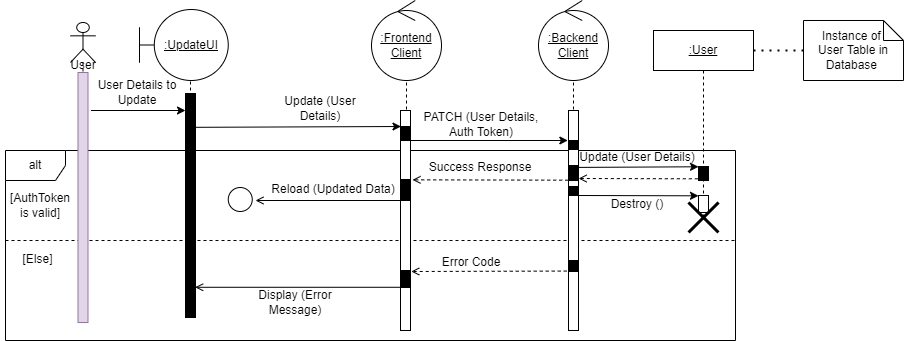

The diagram above was exported from draw.io. Its source (the exported page's mxGraphModel, read from the mxfile embedded in the PNG):
<mxGraphModel dx="1102" dy="865" grid="1" gridSize="10" guides="1" tooltips="1" connect="1" arrows="1" fold="1" page="1" pageScale="1" pageWidth="850" pageHeight="1100" math="0" shadow="0">
  <root>
    <mxCell id="0" />
    <mxCell id="1" parent="0" />
    <mxCell id="_CUxs6TRnCV8gBITWxEh-52" value="" style="shape=umlLifeline;participant=umlControl;perimeter=lifelinePerimeter;whiteSpace=wrap;html=1;container=1;collapsible=0;recursiveResize=0;verticalAlign=top;spacingTop=36;outlineConnect=0;fillColor=#FFFFFF;" parent="1" vertex="1">
      <mxGeometry x="578" y="80" width="60" height="300" as="geometry" />
    </mxCell>
    <mxCell id="_CUxs6TRnCV8gBITWxEh-53" value=":Backend&lt;br&gt;Client" style="ellipse;shape=umlControl;whiteSpace=wrap;html=1;fillColor=#FFFFFF;fontStyle=4" parent="_CUxs6TRnCV8gBITWxEh-52" vertex="1">
      <mxGeometry x="-5" y="-30" width="70" height="80" as="geometry" />
    </mxCell>
    <mxCell id="_CUxs6TRnCV8gBITWxEh-50" value="" style="shape=umlLifeline;participant=umlControl;perimeter=lifelinePerimeter;whiteSpace=wrap;html=1;container=1;collapsible=0;recursiveResize=0;verticalAlign=top;spacingTop=36;outlineConnect=0;fillColor=#FFFFFF;" parent="1" vertex="1">
      <mxGeometry x="411" y="80" width="60" height="300" as="geometry" />
    </mxCell>
    <mxCell id="_CUxs6TRnCV8gBITWxEh-49" value=":Frontend&lt;br&gt;Client" style="ellipse;shape=umlControl;whiteSpace=wrap;html=1;fillColor=#FFFFFF;fontStyle=4" parent="_CUxs6TRnCV8gBITWxEh-50" vertex="1">
      <mxGeometry x="-5" y="-30" width="70" height="80" as="geometry" />
    </mxCell>
    <mxCell id="_CUxs6TRnCV8gBITWxEh-4" value="" style="endArrow=classic;html=1;rounded=0;exitX=1.3;exitY=0.152;exitDx=0;exitDy=0;exitPerimeter=0;" parent="1" source="_CUxs6TRnCV8gBITWxEh-19" edge="1">
      <mxGeometry width="50" height="50" relative="1" as="geometry">
        <mxPoint x="130" y="170" as="sourcePoint" />
        <mxPoint x="220.00000000000006" y="159.9999999999999" as="targetPoint" />
      </mxGeometry>
    </mxCell>
    <mxCell id="KhDxWJ5JsTdzf5pxd7cd-9" value="alt" style="shape=umlFrame;whiteSpace=wrap;html=1;" parent="1" vertex="1">
      <mxGeometry x="40" y="200" width="730" height="190" as="geometry" />
    </mxCell>
    <mxCell id="KhDxWJ5JsTdzf5pxd7cd-17" value="" style="endArrow=open;html=1;rounded=0;endFill=0;entryX=1.2;entryY=0.663;entryDx=0;entryDy=0;entryPerimeter=0;dashed=1;exitX=-0.178;exitY=0.96;exitDx=0;exitDy=0;exitPerimeter=0;" parent="1" source="_CUxs6TRnCV8gBITWxEh-12" edge="1">
      <mxGeometry width="50" height="50" relative="1" as="geometry">
        <mxPoint x="658.25" y="320.9999999999998" as="sourcePoint" />
        <mxPoint x="445.75" y="320.9999999999998" as="targetPoint" />
      </mxGeometry>
    </mxCell>
    <mxCell id="KhDxWJ5JsTdzf5pxd7cd-10" value="" style="endArrow=open;html=1;rounded=0;endFill=0;" parent="1" edge="1">
      <mxGeometry width="50" height="50" relative="1" as="geometry">
        <mxPoint x="440" y="250" as="sourcePoint" />
        <mxPoint x="290" y="250" as="targetPoint" />
      </mxGeometry>
    </mxCell>
    <mxCell id="KhDxWJ5JsTdzf5pxd7cd-7" value="" style="endArrow=open;html=1;rounded=0;endFill=0;entryX=1.2;entryY=0.663;entryDx=0;entryDy=0;entryPerimeter=0;dashed=1;exitX=-0.028;exitY=0.979;exitDx=0;exitDy=0;exitPerimeter=0;" parent="1" source="_CUxs6TRnCV8gBITWxEh-32" edge="1">
      <mxGeometry width="50" height="50" relative="1" as="geometry">
        <mxPoint x="659.5" y="229.3399999999998" as="sourcePoint" />
        <mxPoint x="447" y="229.3399999999998" as="targetPoint" />
      </mxGeometry>
    </mxCell>
    <mxCell id="KhDxWJ5JsTdzf5pxd7cd-5" value="" style="endArrow=classic;html=1;rounded=0;endFill=1;entryX=-0.067;entryY=0;entryDx=0;entryDy=0;entryPerimeter=0;" parent="1" target="_CUxs6TRnCV8gBITWxEh-31" edge="1">
      <mxGeometry width="50" height="50" relative="1" as="geometry">
        <mxPoint x="439.99666666666656" y="190" as="sourcePoint" />
        <mxPoint x="655" y="190" as="targetPoint" />
      </mxGeometry>
    </mxCell>
    <mxCell id="0Rs5ef374-KKTqK2Qocw-11" value="" style="endArrow=classic;html=1;rounded=0;exitX=0.956;exitY=0.156;exitDx=0;exitDy=0;exitPerimeter=0;" parent="1" edge="1">
      <mxGeometry width="50" height="50" relative="1" as="geometry">
        <mxPoint x="229.55999999999995" y="176.82399999999996" as="sourcePoint" />
        <mxPoint x="435.5" y="175.9999999999999" as="targetPoint" />
      </mxGeometry>
    </mxCell>
    <mxCell id="KhDxWJ5JsTdzf5pxd7cd-1" value="Update (User Details)" style="text;html=1;strokeColor=none;fillColor=none;align=center;verticalAlign=middle;whiteSpace=wrap;rounded=0;" parent="1" vertex="1">
      <mxGeometry x="310" y="143" width="90" height="30" as="geometry" />
    </mxCell>
    <mxCell id="KhDxWJ5JsTdzf5pxd7cd-4" value="PATCH (User Details, Auth Token)" style="text;html=1;strokeColor=none;fillColor=none;align=center;verticalAlign=middle;whiteSpace=wrap;rounded=0;" parent="1" vertex="1">
      <mxGeometry x="446" y="159" width="140" height="30" as="geometry" />
    </mxCell>
    <mxCell id="KhDxWJ5JsTdzf5pxd7cd-8" value="Success Response" style="text;html=1;strokeColor=none;fillColor=none;align=center;verticalAlign=middle;whiteSpace=wrap;rounded=0;" parent="1" vertex="1">
      <mxGeometry x="455" y="202" width="120" height="30" as="geometry" />
    </mxCell>
    <mxCell id="KhDxWJ5JsTdzf5pxd7cd-11" value="Reload (Updated Data)" style="text;html=1;strokeColor=none;fillColor=none;align=center;verticalAlign=middle;whiteSpace=wrap;rounded=0;" parent="1" vertex="1">
      <mxGeometry x="303" y="224" width="130" height="30" as="geometry" />
    </mxCell>
    <mxCell id="KhDxWJ5JsTdzf5pxd7cd-14" value="" style="line;strokeWidth=1;fillColor=none;align=left;verticalAlign=middle;spacingTop=-1;spacingLeft=3;spacingRight=3;rotatable=0;labelPosition=right;points=[];portConstraint=eastwest;dashed=1;" parent="1" vertex="1">
      <mxGeometry x="40" y="286" width="730" height="8" as="geometry" />
    </mxCell>
    <mxCell id="KhDxWJ5JsTdzf5pxd7cd-15" value="[AuthToken is valid]" style="text;html=1;strokeColor=none;fillColor=none;align=center;verticalAlign=middle;whiteSpace=wrap;rounded=0;" parent="1" vertex="1">
      <mxGeometry x="40" y="240" width="70" height="30" as="geometry" />
    </mxCell>
    <mxCell id="KhDxWJ5JsTdzf5pxd7cd-16" value="[Else]" style="text;html=1;strokeColor=none;fillColor=none;align=center;verticalAlign=middle;whiteSpace=wrap;rounded=0;" parent="1" vertex="1">
      <mxGeometry x="35" y="294" width="75" height="30" as="geometry" />
    </mxCell>
    <mxCell id="KhDxWJ5JsTdzf5pxd7cd-18" value="Error Code" style="text;html=1;strokeColor=none;fillColor=none;align=center;verticalAlign=middle;whiteSpace=wrap;rounded=0;" parent="1" vertex="1">
      <mxGeometry x="446" y="297" width="120" height="30" as="geometry" />
    </mxCell>
    <mxCell id="KhDxWJ5JsTdzf5pxd7cd-19" value="" style="endArrow=open;html=1;rounded=0;endFill=0;entryX=0.964;entryY=0.945;entryDx=0;entryDy=0;entryPerimeter=0;" parent="1" edge="1">
      <mxGeometry width="50" height="50" relative="1" as="geometry">
        <mxPoint x="435" y="336.78" as="sourcePoint" />
        <mxPoint x="229.63999999999987" y="336.78" as="targetPoint" />
      </mxGeometry>
    </mxCell>
    <mxCell id="KhDxWJ5JsTdzf5pxd7cd-20" value="Display (Error Message)" style="text;html=1;strokeColor=none;fillColor=none;align=center;verticalAlign=middle;whiteSpace=wrap;rounded=0;" parent="1" vertex="1">
      <mxGeometry x="270" y="337" width="120" height="30" as="geometry" />
    </mxCell>
    <mxCell id="_CUxs6TRnCV8gBITWxEh-3" value="User Details to Update" style="text;html=1;strokeColor=none;fillColor=none;align=center;verticalAlign=middle;whiteSpace=wrap;rounded=0;" parent="1" vertex="1">
      <mxGeometry x="127.00000000000001" y="127" width="90" height="30" as="geometry" />
    </mxCell>
    <mxCell id="_CUxs6TRnCV8gBITWxEh-7" value=":" style="shape=umlLifeline;participant=umlBoundary;perimeter=lifelinePerimeter;whiteSpace=wrap;html=1;container=1;collapsible=0;recursiveResize=0;verticalAlign=top;spacingTop=36;outlineConnect=0;" parent="1" vertex="1">
      <mxGeometry x="200" y="67" width="50" height="300" as="geometry" />
    </mxCell>
    <mxCell id="0Rs5ef374-KKTqK2Qocw-8" value="" style="html=1;points=[];perimeter=orthogonalPerimeter;" parent="_CUxs6TRnCV8gBITWxEh-7" vertex="1">
      <mxGeometry x="20" y="76" width="10" height="204" as="geometry" />
    </mxCell>
    <mxCell id="_CUxs6TRnCV8gBITWxEh-9" value="" style="html=1;points=[];perimeter=orthogonalPerimeter;fillColor=#000000;" parent="_CUxs6TRnCV8gBITWxEh-7" vertex="1">
      <mxGeometry x="20" y="93" width="10" height="17" as="geometry" />
    </mxCell>
    <mxCell id="_CUxs6TRnCV8gBITWxEh-14" value="" style="html=1;points=[];perimeter=orthogonalPerimeter;fillColor=#000000;" parent="_CUxs6TRnCV8gBITWxEh-7" vertex="1">
      <mxGeometry x="20" y="77" width="10" height="223" as="geometry" />
    </mxCell>
    <mxCell id="_CUxs6TRnCV8gBITWxEh-8" value=":UpdateUI" style="shape=umlBoundary;whiteSpace=wrap;html=1;fontStyle=4" parent="1" vertex="1">
      <mxGeometry x="174" y="59" width="88.75" height="71" as="geometry" />
    </mxCell>
    <mxCell id="_CUxs6TRnCV8gBITWxEh-18" value="" style="shape=umlLifeline;participant=umlActor;perimeter=lifelinePerimeter;whiteSpace=wrap;html=1;container=1;collapsible=0;recursiveResize=0;verticalAlign=top;spacingTop=36;outlineConnect=0;fillColor=#FFFFFF;" parent="1" vertex="1">
      <mxGeometry x="105" y="72" width="25" height="300" as="geometry" />
    </mxCell>
    <mxCell id="_CUxs6TRnCV8gBITWxEh-19" value="" style="html=1;points=[];perimeter=orthogonalPerimeter;fillColor=#e1d5e7;strokeColor=#9673a6;" parent="_CUxs6TRnCV8gBITWxEh-18" vertex="1">
      <mxGeometry x="7.5" y="50" width="10" height="250" as="geometry" />
    </mxCell>
    <mxCell id="_CUxs6TRnCV8gBITWxEh-20" value="User" style="text;html=1;strokeColor=none;fillColor=none;align=center;verticalAlign=middle;whiteSpace=wrap;rounded=0;" parent="_CUxs6TRnCV8gBITWxEh-18" vertex="1">
      <mxGeometry x="-2.5" y="28" width="30" height="30" as="geometry" />
    </mxCell>
    <mxCell id="_CUxs6TRnCV8gBITWxEh-24" value="&lt;span&gt;:User&lt;/span&gt;" style="shape=umlLifeline;perimeter=lifelinePerimeter;whiteSpace=wrap;html=1;container=1;collapsible=0;recursiveResize=0;outlineConnect=0;fontStyle=4" parent="1" vertex="1">
      <mxGeometry x="688" y="80" width="100" height="190" as="geometry" />
    </mxCell>
    <mxCell id="_CUxs6TRnCV8gBITWxEh-30" value="" style="html=1;points=[];perimeter=orthogonalPerimeter;fillColor=#FFFFFF;" parent="_CUxs6TRnCV8gBITWxEh-24" vertex="1">
      <mxGeometry x="45" y="165" width="10" height="17" as="geometry" />
    </mxCell>
    <mxCell id="_CUxs6TRnCV8gBITWxEh-37" value="" style="endArrow=none;html=1;rounded=0;endFill=0;exitX=1.014;exitY=0.127;exitDx=0;exitDy=0;exitPerimeter=0;entryX=0.004;entryY=0.085;entryDx=0;entryDy=0;entryPerimeter=0;startArrow=open;startFill=0;dashed=1;" parent="_CUxs6TRnCV8gBITWxEh-24" edge="1">
      <mxGeometry width="50" height="50" relative="1" as="geometry">
        <mxPoint x="-74.89999999999986" y="148.00300000000004" as="sourcePoint" />
        <mxPoint x="45" y="148.305" as="targetPoint" />
      </mxGeometry>
    </mxCell>
    <mxCell id="_CUxs6TRnCV8gBITWxEh-38" value="" style="html=1;points=[];perimeter=orthogonalPerimeter;fillColor=#000000;" parent="_CUxs6TRnCV8gBITWxEh-24" vertex="1">
      <mxGeometry x="45" y="136" width="10" height="14" as="geometry" />
    </mxCell>
    <mxCell id="_CUxs6TRnCV8gBITWxEh-47" value="" style="endArrow=classic;html=1;rounded=0;endFill=1;exitX=1.014;exitY=0.127;exitDx=0;exitDy=0;exitPerimeter=0;entryX=0.004;entryY=0.085;entryDx=0;entryDy=0;entryPerimeter=0;startArrow=none;startFill=0;" parent="_CUxs6TRnCV8gBITWxEh-24" edge="1">
      <mxGeometry width="50" height="50" relative="1" as="geometry">
        <mxPoint x="-74.89999999999986" y="165.00300000000004" as="sourcePoint" />
        <mxPoint x="45" y="165.30500000000006" as="targetPoint" />
      </mxGeometry>
    </mxCell>
    <mxCell id="_CUxs6TRnCV8gBITWxEh-29" value="" style="shape=umlDestroy;whiteSpace=wrap;html=1;strokeWidth=3;fillColor=#FFFFFF;" parent="1" vertex="1">
      <mxGeometry x="723" y="252" width="30" height="30" as="geometry" />
    </mxCell>
    <mxCell id="_CUxs6TRnCV8gBITWxEh-33" value="" style="endArrow=classic;html=1;rounded=0;endFill=1;exitX=1.014;exitY=0.127;exitDx=0;exitDy=0;exitPerimeter=0;entryX=0.004;entryY=0.085;entryDx=0;entryDy=0;entryPerimeter=0;" parent="1" source="_CUxs6TRnCV8gBITWxEh-32" edge="1">
      <mxGeometry width="50" height="50" relative="1" as="geometry">
        <mxPoint x="517.9966666666664" y="210" as="sourcePoint" />
        <mxPoint x="733.0399999999997" y="216.27500000000003" as="targetPoint" />
      </mxGeometry>
    </mxCell>
    <mxCell id="_CUxs6TRnCV8gBITWxEh-34" value="Update (User Details)" style="text;html=1;strokeColor=none;fillColor=none;align=center;verticalAlign=middle;whiteSpace=wrap;rounded=0;" parent="1" vertex="1">
      <mxGeometry x="612" y="197" width="120" height="20" as="geometry" />
    </mxCell>
    <mxCell id="_CUxs6TRnCV8gBITWxEh-41" value="Instance of &lt;br&gt;User Table in Database&amp;nbsp;" style="shape=note;size=20;whiteSpace=wrap;html=1;fillColor=#FFFFFF;padding=3;" parent="1" vertex="1">
      <mxGeometry x="838" y="70" width="100" height="60" as="geometry" />
    </mxCell>
    <mxCell id="_CUxs6TRnCV8gBITWxEh-42" value="" style="endArrow=none;dashed=1;html=1;dashPattern=1 3;strokeWidth=2;rounded=0;exitX=0;exitY=0.5;exitDx=0;exitDy=0;exitPerimeter=0;" parent="1" source="_CUxs6TRnCV8gBITWxEh-41" edge="1">
      <mxGeometry width="50" height="50" relative="1" as="geometry">
        <mxPoint x="936" y="270" as="sourcePoint" />
        <mxPoint x="786" y="100" as="targetPoint" />
      </mxGeometry>
    </mxCell>
    <mxCell id="_CUxs6TRnCV8gBITWxEh-48" value="Destroy ()" style="text;html=1;strokeColor=none;fillColor=none;align=center;verticalAlign=middle;whiteSpace=wrap;rounded=0;" parent="1" vertex="1">
      <mxGeometry x="612" y="244" width="120" height="20" as="geometry" />
    </mxCell>
    <mxCell id="0Rs5ef374-KKTqK2Qocw-10" value="" style="html=1;points=[];perimeter=orthogonalPerimeter;" parent="1" vertex="1">
      <mxGeometry x="435" y="160" width="10" height="220" as="geometry" />
    </mxCell>
    <mxCell id="_CUxs6TRnCV8gBITWxEh-10" value="" style="html=1;points=[];perimeter=orthogonalPerimeter;fillColor=#000000;" parent="1" vertex="1">
      <mxGeometry x="435" y="176" width="10" height="14" as="geometry" />
    </mxCell>
    <mxCell id="_CUxs6TRnCV8gBITWxEh-13" value="" style="html=1;points=[];perimeter=orthogonalPerimeter;fillColor=#000000;" parent="1" vertex="1">
      <mxGeometry x="435" y="320" width="10" height="17" as="geometry" />
    </mxCell>
    <mxCell id="_CUxs6TRnCV8gBITWxEh-23" value="" style="html=1;points=[];perimeter=orthogonalPerimeter;fillColor=#000000;" parent="1" vertex="1">
      <mxGeometry x="435" y="229" width="10" height="21" as="geometry" />
    </mxCell>
    <mxCell id="KhDxWJ5JsTdzf5pxd7cd-6" value="" style="html=1;points=[];perimeter=orthogonalPerimeter;" parent="1" vertex="1">
      <mxGeometry x="603" y="160" width="10" height="220" as="geometry" />
    </mxCell>
    <mxCell id="_CUxs6TRnCV8gBITWxEh-12" value="" style="html=1;points=[];perimeter=orthogonalPerimeter;fillColor=#000000;" parent="1" vertex="1">
      <mxGeometry x="603" y="310" width="10" height="11" as="geometry" />
    </mxCell>
    <mxCell id="_CUxs6TRnCV8gBITWxEh-31" value="" style="html=1;points=[];perimeter=orthogonalPerimeter;fillColor=#000000;" parent="1" vertex="1">
      <mxGeometry x="603" y="190" width="10" height="9" as="geometry" />
    </mxCell>
    <mxCell id="_CUxs6TRnCV8gBITWxEh-32" value="" style="html=1;points=[];perimeter=orthogonalPerimeter;fillColor=#000000;" parent="1" vertex="1">
      <mxGeometry x="603" y="215" width="10" height="15" as="geometry" />
    </mxCell>
    <mxCell id="_CUxs6TRnCV8gBITWxEh-45" value="" style="html=1;points=[];perimeter=orthogonalPerimeter;fillColor=#000000;" parent="1" vertex="1">
      <mxGeometry x="603" y="236" width="10" height="9" as="geometry" />
    </mxCell>
    <mxCell id="E1hx9Nfv-APTApyuUf9--1" value="" style="ellipse;whiteSpace=wrap;html=1;aspect=fixed;" parent="1" vertex="1">
      <mxGeometry x="262.75" y="237" width="24" height="24" as="geometry" />
    </mxCell>
  </root>
</mxGraphModel>